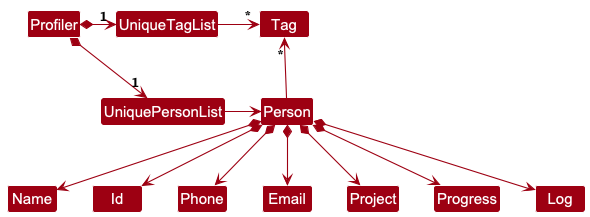

The diagram above was rendered by PlantUML. Its source (embedded in the PNG):
@startuml
!include style.puml
skinparam arrowThickness 1.1
skinparam arrowColor MODEL_COLOR
skinparam classBackgroundColor MODEL_COLOR

Profiler *-right-> "1" UniquePersonList
Profiler *-right-> "1" UniqueTagList
UniqueTagList -[hidden]down- UniquePersonList
UniqueTagList -[hidden]down- UniquePersonList

UniqueTagList -right-> "*" Tag
UniquePersonList -right-> Person

Person -up-> "*" Tag

Person *--> Name
Person *--> Id
Person *--> Phone
Person *--> Email
Person *--> Project
Person *--> Progress
Person *--> Log
@enduml